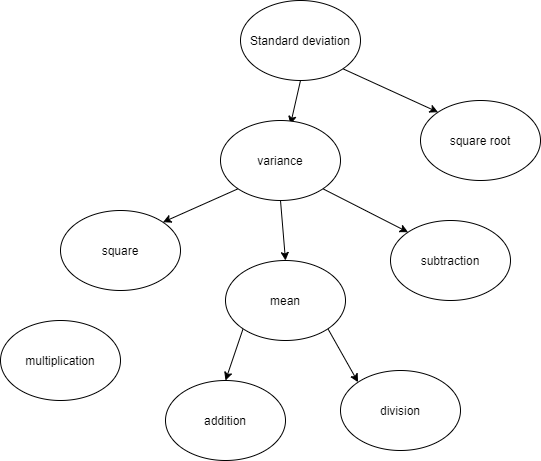

The diagram above was exported from draw.io. Its source (the exported page's mxGraphModel, read from the mxfile embedded in the PNG):
<mxGraphModel dx="1414" dy="745" grid="1" gridSize="10" guides="1" tooltips="1" connect="1" arrows="1" fold="1" page="1" pageScale="1" pageWidth="850" pageHeight="1100" math="0" shadow="0">
  <root>
    <mxCell id="0" />
    <mxCell id="1" parent="0" />
    <mxCell id="Ns5PZ2U1Ob1yJLV3sck5-14" style="edgeStyle=none;rounded=0;orthogonalLoop=1;jettySize=auto;html=1;exitX=1;exitY=1;exitDx=0;exitDy=0;entryX=0;entryY=0;entryDx=0;entryDy=0;" edge="1" parent="1" source="Ns5PZ2U1Ob1yJLV3sck5-1" target="Ns5PZ2U1Ob1yJLV3sck5-10">
      <mxGeometry relative="1" as="geometry" />
    </mxCell>
    <mxCell id="Ns5PZ2U1Ob1yJLV3sck5-15" style="edgeStyle=none;rounded=0;orthogonalLoop=1;jettySize=auto;html=1;exitX=0.5;exitY=1;exitDx=0;exitDy=0;entryX=0.583;entryY=0.05;entryDx=0;entryDy=0;entryPerimeter=0;" edge="1" parent="1" source="Ns5PZ2U1Ob1yJLV3sck5-1" target="Ns5PZ2U1Ob1yJLV3sck5-3">
      <mxGeometry relative="1" as="geometry" />
    </mxCell>
    <mxCell id="Ns5PZ2U1Ob1yJLV3sck5-1" value="Standard deviation" style="ellipse;whiteSpace=wrap;html=1;" vertex="1" parent="1">
      <mxGeometry x="280" y="40" width="120" height="80" as="geometry" />
    </mxCell>
    <mxCell id="Ns5PZ2U1Ob1yJLV3sck5-18" style="edgeStyle=none;rounded=0;orthogonalLoop=1;jettySize=auto;html=1;exitX=0.5;exitY=1;exitDx=0;exitDy=0;entryX=0.5;entryY=0;entryDx=0;entryDy=0;" edge="1" parent="1" source="Ns5PZ2U1Ob1yJLV3sck5-3" target="Ns5PZ2U1Ob1yJLV3sck5-4">
      <mxGeometry relative="1" as="geometry" />
    </mxCell>
    <mxCell id="Ns5PZ2U1Ob1yJLV3sck5-21" style="edgeStyle=none;rounded=0;orthogonalLoop=1;jettySize=auto;html=1;exitX=1;exitY=1;exitDx=0;exitDy=0;entryX=0;entryY=0;entryDx=0;entryDy=0;" edge="1" parent="1" source="Ns5PZ2U1Ob1yJLV3sck5-3" target="Ns5PZ2U1Ob1yJLV3sck5-6">
      <mxGeometry relative="1" as="geometry" />
    </mxCell>
    <mxCell id="Ns5PZ2U1Ob1yJLV3sck5-22" style="edgeStyle=none;rounded=0;orthogonalLoop=1;jettySize=auto;html=1;exitX=0;exitY=1;exitDx=0;exitDy=0;entryX=1;entryY=0;entryDx=0;entryDy=0;" edge="1" parent="1" source="Ns5PZ2U1Ob1yJLV3sck5-3" target="Ns5PZ2U1Ob1yJLV3sck5-9">
      <mxGeometry relative="1" as="geometry" />
    </mxCell>
    <mxCell id="Ns5PZ2U1Ob1yJLV3sck5-3" value="variance" style="ellipse;whiteSpace=wrap;html=1;" vertex="1" parent="1">
      <mxGeometry x="260" y="160" width="120" height="80" as="geometry" />
    </mxCell>
    <mxCell id="Ns5PZ2U1Ob1yJLV3sck5-19" style="edgeStyle=none;rounded=0;orthogonalLoop=1;jettySize=auto;html=1;exitX=0;exitY=1;exitDx=0;exitDy=0;entryX=0.5;entryY=0;entryDx=0;entryDy=0;" edge="1" parent="1" source="Ns5PZ2U1Ob1yJLV3sck5-4" target="Ns5PZ2U1Ob1yJLV3sck5-5">
      <mxGeometry relative="1" as="geometry" />
    </mxCell>
    <mxCell id="Ns5PZ2U1Ob1yJLV3sck5-20" style="edgeStyle=none;rounded=0;orthogonalLoop=1;jettySize=auto;html=1;exitX=1;exitY=1;exitDx=0;exitDy=0;entryX=0;entryY=0;entryDx=0;entryDy=0;" edge="1" parent="1" source="Ns5PZ2U1Ob1yJLV3sck5-4" target="Ns5PZ2U1Ob1yJLV3sck5-8">
      <mxGeometry relative="1" as="geometry" />
    </mxCell>
    <mxCell id="Ns5PZ2U1Ob1yJLV3sck5-4" value="mean" style="ellipse;whiteSpace=wrap;html=1;" vertex="1" parent="1">
      <mxGeometry x="265" y="300" width="120" height="80" as="geometry" />
    </mxCell>
    <mxCell id="Ns5PZ2U1Ob1yJLV3sck5-5" value="addition" style="ellipse;whiteSpace=wrap;html=1;" vertex="1" parent="1">
      <mxGeometry x="205" y="420" width="120" height="80" as="geometry" />
    </mxCell>
    <mxCell id="Ns5PZ2U1Ob1yJLV3sck5-6" value="subtraction" style="ellipse;whiteSpace=wrap;html=1;" vertex="1" parent="1">
      <mxGeometry x="430" y="260" width="120" height="80" as="geometry" />
    </mxCell>
    <mxCell id="Ns5PZ2U1Ob1yJLV3sck5-7" value="multiplication" style="ellipse;whiteSpace=wrap;html=1;" vertex="1" parent="1">
      <mxGeometry x="40" y="360" width="120" height="80" as="geometry" />
    </mxCell>
    <mxCell id="Ns5PZ2U1Ob1yJLV3sck5-8" value="division" style="ellipse;whiteSpace=wrap;html=1;" vertex="1" parent="1">
      <mxGeometry x="380" y="410" width="120" height="80" as="geometry" />
    </mxCell>
    <mxCell id="Ns5PZ2U1Ob1yJLV3sck5-9" value="square" style="ellipse;whiteSpace=wrap;html=1;" vertex="1" parent="1">
      <mxGeometry x="100" y="250" width="120" height="80" as="geometry" />
    </mxCell>
    <mxCell id="Ns5PZ2U1Ob1yJLV3sck5-10" value="square root" style="ellipse;whiteSpace=wrap;html=1;" vertex="1" parent="1">
      <mxGeometry x="460" y="140" width="120" height="80" as="geometry" />
    </mxCell>
  </root>
</mxGraphModel>